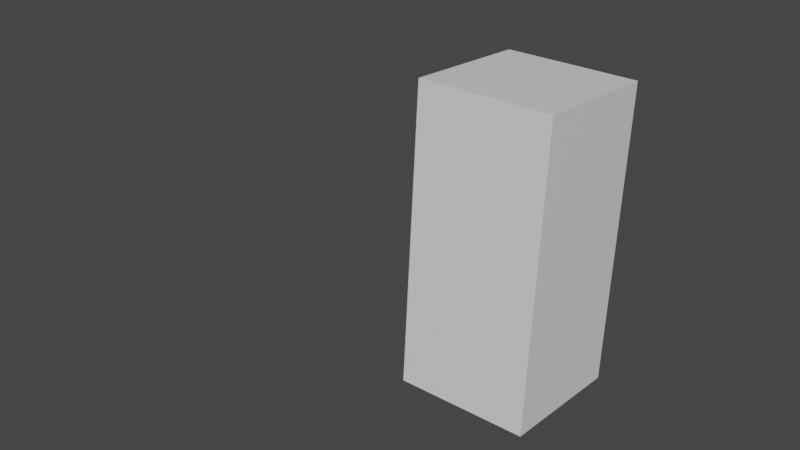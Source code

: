 # Source: RiggedDog1.blend  (saved by Blender 3.5.0; exported with 4.5.12 LTS)
import bpy
from mathutils import Matrix  # noqa: F401  (used for matrix-valued properties, if any)

bpy.ops.wm.read_factory_settings(use_empty=True)
scene = bpy.context.scene
scene.name = 'Scene'

# ---- collections
col_collection = bpy.data.collections.new('Collection'); scene.collection.children.link(col_collection)

# ---- materials (node trees are filled in below, after node groups)
mat_material = bpy.data.materials.new('Material')
mat_material.alpha_threshold = 0.0
mat_material.use_transparent_shadow = False
mat_material.roughness = 0.5
mat_material.line_color = (0.0, 0.0, 0.0, 1.0)
mat_material_001 = bpy.data.materials.new('Material.001')
mat_material_001.alpha_threshold = 0.0
mat_material_001.use_transparent_shadow = False
mat_material_001.roughness = 0.5
mat_material_001.line_color = (0.0, 0.0, 0.0, 1.0)

# ---- material node trees
mat_material.use_nodes = True; mat_material.node_tree.nodes.clear()
_N = mat_material.node_tree.nodes; _L = mat_material.node_tree.links
n0 = _N.new('ShaderNodeOutputMaterial'); n0.name = 'Material Output'; n0.location = (300, 300)
n1 = _N.new('ShaderNodeBsdfPrincipled'); n1.name = 'Principled BSDF'; n1.location = (10, 300)
n1.distribution = 'GGX'
n1.subsurface_method = 'RANDOM_WALK_SKIN'
n1.inputs[3].default_value = 1.45
n1.inputs[27].default_value = (0.0, 0.0, 0.0, 1.0)
n1.inputs[28].default_value = 1.0
_L.new(n1.outputs[0], n0.inputs[0])
n0.is_active_output = True
mat_material_001.use_nodes = True; mat_material_001.node_tree.nodes.clear()
_N = mat_material_001.node_tree.nodes; _L = mat_material_001.node_tree.links
n0 = _N.new('ShaderNodeOutputMaterial'); n0.name = 'Material Output'; n0.location = (300, 300)
n1 = _N.new('ShaderNodeBsdfPrincipled'); n1.name = 'Principled BSDF'; n1.location = (10, 300)
n1.distribution = 'GGX'
n1.subsurface_method = 'RANDOM_WALK_SKIN'
n1.inputs[3].default_value = 1.45
n1.inputs[27].default_value = (0.0, 0.0, 0.0, 1.0)
n1.inputs[28].default_value = 1.0
_L.new(n1.outputs[0], n0.inputs[0])
n0.is_active_output = True

# ---- world
world_world = bpy.data.worlds.new('World'); scene.world = world_world
world_world.use_nodes = True; world_world.node_tree.nodes.clear()
_N = world_world.node_tree.nodes; _L = world_world.node_tree.links
n0 = _N.new('ShaderNodeOutputWorld'); n0.name = 'World Output'; n0.location = (300, 300)
n1 = _N.new('ShaderNodeBackground'); n1.name = 'Background'; n1.location = (10, 300)
n1.inputs[0].default_value = (0.05088, 0.05088, 0.05088, 1.0)
_L.new(n1.outputs[0], n0.inputs[0])
n0.is_active_output = True
world_world.color = (0.05088, 0.05088, 0.05088)
world_world.use_sun_shadow = False
world_world.sun_shadow_jitter_overblur = 0.0

# ---- meshes
me_cube = bpy.data.meshes.new('Cube')
me_cube.from_pydata([(1.0, 1.0, 1.0), (1.0, 1.0, -1.0), (1.0, -1.0, 1.0), (1.0, -1.0, -1.0), (-1.0, 1.0, 1.0), (-1.0, 1.0, -1.0), (-1.0, -1.0, 1.0), (-1.0, -1.0, -1.0)], [], [(0, 4, 6, 2), (3, 2, 6, 7), (7, 6, 4, 5), (5, 1, 3, 7), (1, 0, 2, 3), (5, 4, 0, 1)])
_uv = me_cube.uv_layers.new(name='UVMap')
_uv.uv.foreach_set('vector', [0.625, 0.5, 0.875, 0.5, 0.875, 0.75, 0.625, 0.75, 0.375, 0.75, 0.625, 0.75, 0.625, 1.0, 0.375, 1.0, 0.375, 0.0, 0.625, 0.0, 0.625, 0.25, 0.375, 0.25, 0.125, 0.5, 0.375, 0.5, 0.375, 0.75, 0.125, 0.75, 0.375, 0.5, 0.625, 0.5, 0.625, 0.75, 0.375, 0.75, 0.375, 0.25, 0.625, 0.25, 0.625, 0.5, 0.375, 0.5])
me_cube.materials.append(mat_material)
me_cube.use_mirror_vertex_groups = False
me_cube.update()
me_cube_001 = bpy.data.meshes.new('Cube.001')
me_cube_001.from_pydata([(-1.0, -1.0, -1.0), (-1.0, -1.0, 1.0), (-1.0, 1.0, -1.0), (-1.0, 1.0, 1.0), (1.0, -1.0, -1.0), (1.0, -1.0, 1.0), (1.0, 1.0, -1.0), (1.0, 1.0, 1.0)], [], [(0, 1, 3, 2), (2, 3, 7, 6), (6, 7, 5, 4), (4, 5, 1, 0), (2, 6, 4, 0), (7, 3, 1, 5)])
_uv = me_cube_001.uv_layers.new(name='UVMap')
_uv.uv.foreach_set('vector', [0.375, 0.0, 0.625, 0.0, 0.625, 0.25, 0.375, 0.25, 0.375, 0.25, 0.625, 0.25, 0.625, 0.5, 0.375, 0.5, 0.375, 0.5, 0.625, 0.5, 0.625, 0.75, 0.375, 0.75, 0.375, 0.75, 0.625, 0.75, 0.625, 1.0, 0.375, 1.0, 0.125, 0.5, 0.375, 0.5, 0.375, 0.75, 0.125, 0.75, 0.625, 0.5, 0.875, 0.5, 0.875, 0.75, 0.625, 0.75])
me_cube_001.update()
me_cube_002 = bpy.data.meshes.new('Cube.002')
me_cube_002.from_pydata([(-1.0, -1.0, -1.0), (-1.0, -1.0, 1.0), (-1.0, 1.0, -1.0), (-1.0, 1.0, 1.0), (1.0, -1.0, -1.0), (1.0, -1.0, 1.0), (1.0, 1.0, -1.0), (1.0, 1.0, 1.0)], [], [(0, 1, 3, 2), (2, 3, 7, 6), (6, 7, 5, 4), (4, 5, 1, 0), (2, 6, 4, 0), (7, 3, 1, 5)])
_uv = me_cube_002.uv_layers.new(name='UVMap')
_uv.uv.foreach_set('vector', [0.375, 0.0, 0.625, 0.0, 0.625, 0.25, 0.375, 0.25, 0.375, 0.25, 0.625, 0.25, 0.625, 0.5, 0.375, 0.5, 0.375, 0.5, 0.625, 0.5, 0.625, 0.75, 0.375, 0.75, 0.375, 0.75, 0.625, 0.75, 0.625, 1.0, 0.375, 1.0, 0.125, 0.5, 0.375, 0.5, 0.375, 0.75, 0.125, 0.75, 0.625, 0.5, 0.875, 0.5, 0.875, 0.75, 0.625, 0.75])
me_cube_002.update()
me_cube_003 = bpy.data.meshes.new('Cube.003')
me_cube_003.from_pydata([(-1.0, -1.0, -1.0), (-1.0, -1.0, 1.0), (-1.0, 1.0, -1.0), (-1.0, 1.0, 1.0), (1.0, -1.0, -1.0), (1.0, -1.0, 1.0), (1.0, 1.0, -1.0), (1.0, 1.0, 1.0)], [], [(0, 1, 3, 2), (2, 3, 7, 6), (6, 7, 5, 4), (4, 5, 1, 0), (2, 6, 4, 0), (7, 3, 1, 5)])
_uv = me_cube_003.uv_layers.new(name='UVMap')
_uv.uv.foreach_set('vector', [0.375, 0.0, 0.625, 0.0, 0.625, 0.25, 0.375, 0.25, 0.375, 0.25, 0.625, 0.25, 0.625, 0.5, 0.375, 0.5, 0.375, 0.5, 0.625, 0.5, 0.625, 0.75, 0.375, 0.75, 0.375, 0.75, 0.625, 0.75, 0.625, 1.0, 0.375, 1.0, 0.125, 0.5, 0.375, 0.5, 0.375, 0.75, 0.125, 0.75, 0.625, 0.5, 0.875, 0.5, 0.875, 0.75, 0.625, 0.75])
me_cube_003.update()
me_cube_004 = bpy.data.meshes.new('Cube.004')
me_cube_004.from_pydata([(-1.0, -1.0, -1.0), (-1.0, -1.0, 1.0), (-1.0, 1.0, -1.0), (-1.0, 1.0, 1.0), (1.0, -1.0, -1.0), (1.0, -1.0, 1.0), (1.0, 1.0, -1.0), (1.0, 1.0, 1.0)], [], [(0, 1, 3, 2), (2, 3, 7, 6), (6, 7, 5, 4), (4, 5, 1, 0), (2, 6, 4, 0), (7, 3, 1, 5)])
_uv = me_cube_004.uv_layers.new(name='UVMap')
_uv.uv.foreach_set('vector', [0.375, 0.0, 0.625, 0.0, 0.625, 0.25, 0.375, 0.25, 0.375, 0.25, 0.625, 0.25, 0.625, 0.5, 0.375, 0.5, 0.375, 0.5, 0.625, 0.5, 0.625, 0.75, 0.375, 0.75, 0.375, 0.75, 0.625, 0.75, 0.625, 1.0, 0.375, 1.0, 0.125, 0.5, 0.375, 0.5, 0.375, 0.75, 0.125, 0.75, 0.625, 0.5, 0.875, 0.5, 0.875, 0.75, 0.625, 0.75])
me_cube_004.update()
me_cube_005 = bpy.data.meshes.new('Cube.005')
me_cube_005.from_pydata([(-1.0, -1.0, -1.0), (-1.0, -1.0, 1.0), (-1.0, 1.0, -1.0), (-1.0, 1.0, 1.0), (1.0, -1.0, -1.0), (1.0, -1.0, 1.0), (1.0, 1.0, -1.0), (1.0, 1.0, 1.0)], [], [(0, 1, 3, 2), (2, 3, 7, 6), (6, 7, 5, 4), (4, 5, 1, 0), (2, 6, 4, 0), (7, 3, 1, 5)])
_uv = me_cube_005.uv_layers.new(name='UVMap')
_uv.uv.foreach_set('vector', [0.375, 0.0, 0.625, 0.0, 0.625, 0.25, 0.375, 0.25, 0.375, 0.25, 0.625, 0.25, 0.625, 0.5, 0.375, 0.5, 0.375, 0.5, 0.625, 0.5, 0.625, 0.75, 0.375, 0.75, 0.375, 0.75, 0.625, 0.75, 0.625, 1.0, 0.375, 1.0, 0.125, 0.5, 0.375, 0.5, 0.375, 0.75, 0.125, 0.75, 0.625, 0.5, 0.875, 0.5, 0.875, 0.75, 0.625, 0.75])
me_cube_005.update()
me_cube_006 = bpy.data.meshes.new('Cube.006')
me_cube_006.from_pydata([(-1.0, -1.0, -1.0), (-1.0, -1.0, 1.0), (-1.0, 1.0, -1.0), (-1.0, 1.0, 1.0), (1.0, -1.0, -1.0), (1.0, -1.0, 1.0), (1.0, 1.0, -1.0), (1.0, 1.0, 1.0)], [], [(0, 1, 3, 2), (2, 3, 7, 6), (6, 7, 5, 4), (4, 5, 1, 0), (2, 6, 4, 0), (7, 3, 1, 5)])
_uv = me_cube_006.uv_layers.new(name='UVMap')
_uv.uv.foreach_set('vector', [0.375, 0.0, 0.625, 0.0, 0.625, 0.25, 0.375, 0.25, 0.375, 0.25, 0.625, 0.25, 0.625, 0.5, 0.375, 0.5, 0.375, 0.5, 0.625, 0.5, 0.625, 0.75, 0.375, 0.75, 0.375, 0.75, 0.625, 0.75, 0.625, 1.0, 0.375, 1.0, 0.125, 0.5, 0.375, 0.5, 0.375, 0.75, 0.125, 0.75, 0.625, 0.5, 0.875, 0.5, 0.875, 0.75, 0.625, 0.75])
me_cube_006.update()
me_cube_007 = bpy.data.meshes.new('Cube.007')
me_cube_007.from_pydata([(-1.0, -1.0, -1.0), (-1.0, -1.0, 1.0), (-1.0, 1.0, -1.0), (-1.0, 1.0, 1.0), (1.0, -1.0, -1.0), (1.0, -1.0, 1.0), (1.0, 1.0, -1.0), (1.0, 1.0, 1.0)], [], [(0, 1, 3, 2), (2, 3, 7, 6), (6, 7, 5, 4), (4, 5, 1, 0), (2, 6, 4, 0), (7, 3, 1, 5)])
_uv = me_cube_007.uv_layers.new(name='UVMap')
_uv.uv.foreach_set('vector', [0.375, 0.0, 0.625, 0.0, 0.625, 0.25, 0.375, 0.25, 0.375, 0.25, 0.625, 0.25, 0.625, 0.5, 0.375, 0.5, 0.375, 0.5, 0.625, 0.5, 0.625, 0.75, 0.375, 0.75, 0.375, 0.75, 0.625, 0.75, 0.625, 1.0, 0.375, 1.0, 0.125, 0.5, 0.375, 0.5, 0.375, 0.75, 0.125, 0.75, 0.625, 0.5, 0.875, 0.5, 0.875, 0.75, 0.625, 0.75])
me_cube_007.update()
me_cube_008 = bpy.data.meshes.new('Cube.008')
me_cube_008.from_pydata([(-1.0, -1.0, -1.0), (-1.0, -1.0, 1.0), (-1.0, 1.0, -1.0), (-1.0, 1.0, 1.0), (1.0, -1.0, -1.0), (1.0, -1.0, 1.0), (1.0, 1.0, -1.0), (1.0, 1.0, 1.0)], [], [(0, 1, 3, 2), (2, 3, 7, 6), (6, 7, 5, 4), (4, 5, 1, 0), (2, 6, 4, 0), (7, 3, 1, 5)])
_uv = me_cube_008.uv_layers.new(name='UVMap')
_uv.uv.foreach_set('vector', [0.375, 0.0, 0.625, 0.0, 0.625, 0.25, 0.375, 0.25, 0.375, 0.25, 0.625, 0.25, 0.625, 0.5, 0.375, 0.5, 0.375, 0.5, 0.625, 0.5, 0.625, 0.75, 0.375, 0.75, 0.375, 0.75, 0.625, 0.75, 0.625, 1.0, 0.375, 1.0, 0.125, 0.5, 0.375, 0.5, 0.375, 0.75, 0.125, 0.75, 0.625, 0.5, 0.875, 0.5, 0.875, 0.75, 0.625, 0.75])
me_cube_008.update()
me_cube_009 = bpy.data.meshes.new('Cube.009')
me_cube_009.from_pydata([(1.0, 1.0, 1.0), (1.0, 1.0, -1.0), (1.0, -1.0, 1.0), (1.0, -1.0, -1.0), (-1.0, 1.0, 1.0), (-1.0, 1.0, -1.0), (-1.0, -1.0, 1.0), (-1.0, -1.0, -1.0)], [], [(0, 4, 6, 2), (3, 2, 6, 7), (7, 6, 4, 5), (5, 1, 3, 7), (1, 0, 2, 3), (5, 4, 0, 1)])
_uv = me_cube_009.uv_layers.new(name='UVMap')
_uv.uv.foreach_set('vector', [0.625, 0.5, 0.875, 0.5, 0.875, 0.75, 0.625, 0.75, 0.375, 0.75, 0.625, 0.75, 0.625, 1.0, 0.375, 1.0, 0.375, 0.0, 0.625, 0.0, 0.625, 0.25, 0.375, 0.25, 0.125, 0.5, 0.375, 0.5, 0.375, 0.75, 0.125, 0.75, 0.375, 0.5, 0.625, 0.5, 0.625, 0.75, 0.375, 0.75, 0.375, 0.25, 0.625, 0.25, 0.625, 0.5, 0.375, 0.5])
me_cube_009.materials.append(mat_material_001)
me_cube_009.use_mirror_vertex_groups = False
me_cube_009.update()
arm_armature = bpy.data.armatures.new('Armature')  # bones are not reproduced

# ---- objects
ob_bodybox = bpy.data.objects.new('BodyBox', me_cube)
ob_frontupperlbox = bpy.data.objects.new('FrontUpperLBox', me_cube_001)
ob_frontlowerlbox = bpy.data.objects.new('FrontLowerLBox', me_cube_002)
ob_armature = bpy.data.objects.new('Armature', arm_armature)
ob_frontlowerrbox = bpy.data.objects.new('FrontLowerRBox', me_cube_003)
ob_frontupperrbox = bpy.data.objects.new('FrontUpperRBox', me_cube_004)
ob_backupperrbox = bpy.data.objects.new('BackUpperRBox', me_cube_005)
ob_backlowerrbox = bpy.data.objects.new('BackLowerRBox', me_cube_006)
ob_backlowerlbox = bpy.data.objects.new('BackLowerLBox', me_cube_007)
ob_backupperlbox = bpy.data.objects.new('BackUpperLBox', me_cube_008)
ob_headbox = bpy.data.objects.new('HeadBox', me_cube_009)

# ---- transforms, parenting, visibility, modifiers, constraints
ob_bodybox.parent = ob_armature
ob_bodybox.matrix_parent_inverse = Matrix(((1.0, 0.0, 0.0, -0.0), (0.0, -0.9998, 0.02171, -2.024), (-0.0, -0.02171, -0.9998, 0.04322), (-0.0, 0.0, -0.0, 1.0)))
ob_bodybox.location = (0.0, 0.0, 0.0)
ob_bodybox.scale = (1.0, 2.225, 1.0)
ob_bodybox.lock_rotations_4d = False
ob_bodybox.empty_display_type = 'ARROWS'
ob_bodybox.lineart.crease_threshold = 0.0
ob_frontupperlbox.parent = ob_armature
ob_frontupperlbox.matrix_parent_inverse = Matrix(((0.7575, 0.6528, 3.248e-08, 0.7446), (-3.747e-08, -4.212e-08, -1.0, -2.113), (-0.6528, 0.7575, 6.052e-08, 2.028), (-0.0, -0.0, -0.0, 1.0)))
ob_frontupperlbox.location = (0.7474, -2.009, -1.592)
ob_frontupperlbox.scale = (0.2483, 0.2142, 0.597)
ob_frontlowerlbox.parent = ob_armature
ob_frontlowerlbox.matrix_parent_inverse = Matrix(((0.7575, 0.6528, 8.847e-08, 0.7446), (-3.2e-08, 3.143e-08, -1.0, -3.338), (-0.6528, 0.7575, 1.106e-07, 2.028), (-0.0, -0.0, -0.0, 1.0)))
ob_frontlowerlbox.location = (0.7474, -2.009, -2.785)
ob_frontlowerlbox.scale = (0.2483, 0.2142, 0.597)
ob_armature.location = (0.0, 1.99, 0.0)
ob_armature.rotation_euler = (1.484, -0.0, 0.0)
ob_frontlowerrbox.parent = ob_armature
ob_frontlowerrbox.matrix_parent_inverse = Matrix(((0.7575, -0.6528, -8.847e-08, -0.7446), (3.2e-08, 3.143e-08, -1.0, -3.338), (0.6528, 0.7575, 1.106e-07, 2.028), (-0.0, 0.0, -0.0, 1.0)))
ob_frontlowerrbox.location = (-0.7488, -2.009, -2.785)
ob_frontlowerrbox.scale = (0.2483, 0.2142, 0.597)
ob_frontupperrbox.parent = ob_armature
ob_frontupperrbox.matrix_parent_inverse = Matrix(((0.7575, -0.6528, -3.248e-08, -0.7446), (3.747e-08, -4.212e-08, -1.0, -2.113), (0.6528, 0.7575, 6.052e-08, 2.028), (-0.0, 0.0, -0.0, 1.0)))
ob_frontupperrbox.location = (-0.7488, -2.009, -1.592)
ob_frontupperrbox.scale = (0.2483, 0.2142, 0.597)
ob_backupperrbox.parent = ob_armature
ob_backupperrbox.matrix_parent_inverse = Matrix(((-0.998, 0.0602, -0.01793, -0.9046), (0.01796, -1.24e-07, -0.9998, -2.113), (-0.06019, -0.9982, -0.001081, 1.94), (0.0, -0.0, 0.0, 1.0)))
ob_backupperrbox.location = (-0.7488, 2.012, -1.592)
ob_backupperrbox.scale = (0.2483, 0.2142, 0.597)
ob_backlowerrbox.parent = ob_armature
ob_backlowerrbox.matrix_parent_inverse = Matrix(((-0.9982, 0.0602, -8.768e-09, -0.8666), (2.006e-07, -1.166e-07, -1.0, -3.317), (-0.0602, -0.9982, 1.413e-07, 1.942), (0.0, 0.0, -0.0, 1.0)))
ob_backlowerrbox.location = (-0.7488, 2.012, -2.785)
ob_backlowerrbox.scale = (0.2483, 0.2142, 0.597)
ob_backlowerlbox.parent = ob_armature
ob_backlowerlbox.matrix_parent_inverse = Matrix(((-0.9982, -0.0602, 8.768e-09, 0.8666), (-2.006e-07, -1.166e-07, -1.0, -3.317), (0.0602, -0.9982, 1.413e-07, 1.942), (-0.0, 0.0, -0.0, 1.0)))
ob_backlowerlbox.location = (0.7474, 2.012, -2.785)
ob_backlowerlbox.scale = (0.2483, 0.2142, 0.597)
ob_backupperlbox.parent = ob_armature
ob_backupperlbox.matrix_parent_inverse = Matrix(((-0.998, -0.0602, 0.01793, 0.9046), (-0.01796, -1.24e-07, -0.9998, -2.113), (0.06019, -0.9982, -0.001081, 1.94), (0.0, 0.0, 0.0, 1.0)))
ob_backupperlbox.location = (0.7474, 2.012, -1.592)
ob_backupperlbox.scale = (0.2483, 0.2142, 0.597)
ob_headbox.parent = ob_armature
ob_headbox.matrix_parent_inverse = Matrix(((1.0, 1.022e-17, -1.172e-17, -1.791e-16), (1.078e-17, -0.9988, 0.04855, -3.433), (-1.121e-17, -0.04855, -0.9988, 0.9423), (-0.0, 0.0, 0.0, 1.0)))
ob_headbox.location = (0.0, -2.459, 1.07)
ob_headbox.scale = (0.5724, 1.062, 0.5908)
ob_headbox.lock_rotations_4d = False
ob_headbox.empty_display_type = 'ARROWS'
ob_headbox.lineart.crease_threshold = 0.0

# ---- collection membership
col_collection.objects.link(ob_bodybox)
col_collection.objects.link(ob_frontupperlbox)
col_collection.objects.link(ob_frontlowerlbox)
col_collection.objects.link(ob_armature)
col_collection.objects.link(ob_frontlowerrbox)
col_collection.objects.link(ob_frontupperrbox)
col_collection.objects.link(ob_backupperrbox)
col_collection.objects.link(ob_backlowerrbox)
col_collection.objects.link(ob_backlowerlbox)
col_collection.objects.link(ob_backupperlbox)
col_collection.objects.link(ob_headbox)

# ---- scene / render settings (as saved in the file)
scene.frame_start = 1; scene.frame_end = 250; scene.frame_set(0)
scene.render.engine = 'BLENDER_EEVEE_NEXT'
scene.cycles.sampling_pattern = 'TABULATED_SOBOL'
scene.cycles.use_light_tree = False
scene.view_settings.view_transform = 'Filmic'
bpy.context.view_layer.update()

# ---- added for rendering (the .blend has no active camera and no usable light): camera, sun
cam_auto = bpy.data.cameras.new('AutoCamera')
cam_auto.lens = 50.0
cam_auto.sensor_width = 36.0
cam_auto.clip_end = 1000.0
ob_auto_camera = bpy.data.objects.new('AutoCamera', cam_auto)
scene.collection.objects.link(ob_auto_camera)
ob_auto_camera.location = (7.31246, -9.42254, 4.98976)
ob_auto_camera.rotation_euler = (1.09748, -7.21219e-08, 0.694738)
scene.camera = ob_auto_camera
light_auto_sun = bpy.data.lights.new('AutoSun', 'SUN')
light_auto_sun.energy = 3.0
light_auto_sun.angle = 0.0523599
ob_auto_sun = bpy.data.objects.new('AutoSun', light_auto_sun)
scene.collection.objects.link(ob_auto_sun)
ob_auto_sun.rotation_euler = (0.872665, 0.174533, 0.523599)
bpy.context.view_layer.update()
